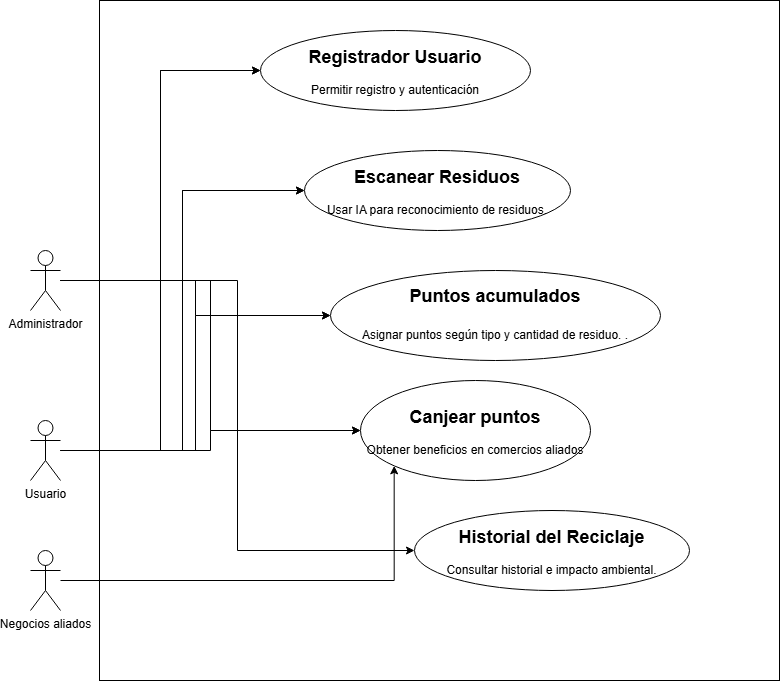

The diagram above was exported from draw.io. Its source (the exported page's mxGraphModel, read from the mxfile embedded in the PNG):
<mxGraphModel dx="1025" dy="464" grid="1" gridSize="10" guides="1" tooltips="1" connect="1" arrows="1" fold="1" page="1" pageScale="1" pageWidth="827" pageHeight="1169" math="0" shadow="0">
  <root>
    <mxCell id="0" />
    <mxCell id="1" parent="0" />
    <mxCell id="kurotlDFqufxWNQfSsLh-1" value="" style="whiteSpace=wrap;html=1;aspect=fixed;" parent="1" vertex="1">
      <mxGeometry x="99" y="140" width="680" height="680" as="geometry" />
    </mxCell>
    <mxCell id="WmnpUEgh6pX5VwA51qUz-13" style="edgeStyle=orthogonalEdgeStyle;rounded=0;orthogonalLoop=1;jettySize=auto;html=1;entryX=0;entryY=0.5;entryDx=0;entryDy=0;" edge="1" parent="1" source="kurotlDFqufxWNQfSsLh-2" target="WmnpUEgh6pX5VwA51qUz-3">
      <mxGeometry relative="1" as="geometry" />
    </mxCell>
    <mxCell id="WmnpUEgh6pX5VwA51qUz-14" style="edgeStyle=orthogonalEdgeStyle;rounded=0;orthogonalLoop=1;jettySize=auto;html=1;entryX=0;entryY=0.5;entryDx=0;entryDy=0;" edge="1" parent="1" source="kurotlDFqufxWNQfSsLh-2" target="WmnpUEgh6pX5VwA51qUz-4">
      <mxGeometry relative="1" as="geometry" />
    </mxCell>
    <mxCell id="WmnpUEgh6pX5VwA51qUz-15" style="edgeStyle=orthogonalEdgeStyle;rounded=0;orthogonalLoop=1;jettySize=auto;html=1;entryX=0;entryY=0.5;entryDx=0;entryDy=0;" edge="1" parent="1" source="kurotlDFqufxWNQfSsLh-2" target="WmnpUEgh6pX5VwA51qUz-5">
      <mxGeometry relative="1" as="geometry" />
    </mxCell>
    <mxCell id="WmnpUEgh6pX5VwA51qUz-16" style="edgeStyle=orthogonalEdgeStyle;rounded=0;orthogonalLoop=1;jettySize=auto;html=1;entryX=0;entryY=0.5;entryDx=0;entryDy=0;" edge="1" parent="1" source="kurotlDFqufxWNQfSsLh-2" target="WmnpUEgh6pX5VwA51qUz-6">
      <mxGeometry relative="1" as="geometry" />
    </mxCell>
    <mxCell id="WmnpUEgh6pX5VwA51qUz-17" style="edgeStyle=orthogonalEdgeStyle;rounded=0;orthogonalLoop=1;jettySize=auto;html=1;entryX=0;entryY=0.5;entryDx=0;entryDy=0;" edge="1" parent="1" source="kurotlDFqufxWNQfSsLh-2" target="WmnpUEgh6pX5VwA51qUz-7">
      <mxGeometry relative="1" as="geometry" />
    </mxCell>
    <mxCell id="kurotlDFqufxWNQfSsLh-2" value="&lt;font style=&quot;vertical-align: inherit;&quot;&gt;&lt;font style=&quot;vertical-align: inherit;&quot;&gt;Administrador&lt;/font&gt;&lt;/font&gt;" style="shape=umlActor;verticalLabelPosition=bottom;verticalAlign=top;html=1;outlineConnect=0;" parent="1" vertex="1">
      <mxGeometry x="30" y="390" width="30" height="60" as="geometry" />
    </mxCell>
    <mxCell id="WmnpUEgh6pX5VwA51qUz-8" style="edgeStyle=orthogonalEdgeStyle;rounded=0;orthogonalLoop=1;jettySize=auto;html=1;entryX=0;entryY=0.5;entryDx=0;entryDy=0;" edge="1" parent="1" source="kurotlDFqufxWNQfSsLh-3" target="WmnpUEgh6pX5VwA51qUz-3">
      <mxGeometry relative="1" as="geometry" />
    </mxCell>
    <mxCell id="WmnpUEgh6pX5VwA51qUz-10" style="edgeStyle=orthogonalEdgeStyle;rounded=0;orthogonalLoop=1;jettySize=auto;html=1;entryX=0;entryY=0.5;entryDx=0;entryDy=0;" edge="1" parent="1" source="kurotlDFqufxWNQfSsLh-3" target="WmnpUEgh6pX5VwA51qUz-4">
      <mxGeometry relative="1" as="geometry" />
    </mxCell>
    <mxCell id="WmnpUEgh6pX5VwA51qUz-11" style="edgeStyle=orthogonalEdgeStyle;rounded=0;orthogonalLoop=1;jettySize=auto;html=1;entryX=0;entryY=0.5;entryDx=0;entryDy=0;" edge="1" parent="1" source="kurotlDFqufxWNQfSsLh-3" target="WmnpUEgh6pX5VwA51qUz-5">
      <mxGeometry relative="1" as="geometry" />
    </mxCell>
    <mxCell id="WmnpUEgh6pX5VwA51qUz-12" style="edgeStyle=orthogonalEdgeStyle;rounded=0;orthogonalLoop=1;jettySize=auto;html=1;entryX=0;entryY=0.5;entryDx=0;entryDy=0;" edge="1" parent="1" source="kurotlDFqufxWNQfSsLh-3" target="WmnpUEgh6pX5VwA51qUz-6">
      <mxGeometry relative="1" as="geometry" />
    </mxCell>
    <mxCell id="kurotlDFqufxWNQfSsLh-3" value="&lt;font style=&quot;vertical-align: inherit;&quot;&gt;&lt;font style=&quot;vertical-align: inherit;&quot;&gt;Usuario&lt;/font&gt;&lt;/font&gt;" style="shape=umlActor;verticalLabelPosition=bottom;verticalAlign=top;html=1;outlineConnect=0;" parent="1" vertex="1">
      <mxGeometry x="30" y="560" width="30" height="60" as="geometry" />
    </mxCell>
    <mxCell id="WmnpUEgh6pX5VwA51qUz-3" value="&lt;h2 data-pm-slice=&quot;1 1 []&quot;&gt;&lt;font style=&quot;vertical-align: inherit;&quot;&gt;&lt;font style=&quot;vertical-align: inherit;&quot;&gt;Registrador Usuario&lt;/font&gt;&lt;/font&gt;&lt;/h2&gt;&lt;p&gt;&lt;font style=&quot;vertical-align: inherit;&quot;&gt;&lt;font style=&quot;vertical-align: inherit;&quot;&gt;Permitir registro y autenticación&lt;/font&gt;&lt;/font&gt;&lt;/p&gt;" style="ellipse;whiteSpace=wrap;html=1;" vertex="1" parent="1">
      <mxGeometry x="260" y="170" width="270" height="80" as="geometry" />
    </mxCell>
    <mxCell id="WmnpUEgh6pX5VwA51qUz-4" value="&lt;h2 data-pm-slice=&quot;1 1 []&quot;&gt;&lt;font style=&quot;vertical-align: inherit;&quot;&gt;&lt;font style=&quot;vertical-align: inherit;&quot;&gt;Escanear Residuos&lt;/font&gt;&lt;/font&gt;&lt;/h2&gt;&lt;p&gt;&lt;font style=&quot;vertical-align: inherit;&quot;&gt;&lt;font style=&quot;vertical-align: inherit;&quot;&gt;Usar IA para reconocimiento de residuos.&lt;/font&gt;&lt;/font&gt;&lt;/p&gt;" style="ellipse;whiteSpace=wrap;html=1;" vertex="1" parent="1">
      <mxGeometry x="304" y="290" width="266" height="80" as="geometry" />
    </mxCell>
    <mxCell id="WmnpUEgh6pX5VwA51qUz-5" value="&lt;h2 data-pm-slice=&quot;1 1 []&quot;&gt;&lt;font style=&quot;vertical-align: inherit;&quot;&gt;&lt;font style=&quot;vertical-align: inherit;&quot;&gt;Puntos acumulados&lt;/font&gt;&lt;/font&gt;&lt;/h2&gt;&lt;h2 data-pm-slice=&quot;1 1 []&quot;&gt;&lt;span style=&quot;background-color: transparent; color: light-dark(rgb(0, 0, 0), rgb(255, 255, 255)); font-size: 12px; font-weight: normal;&quot;&gt;&lt;font style=&quot;vertical-align: inherit;&quot;&gt;&lt;font style=&quot;vertical-align: inherit;&quot;&gt;Asignar puntos según tipo y cantidad de residuo. &lt;/font&gt;&lt;/font&gt;&lt;/span&gt;&lt;span style=&quot;background-color: transparent; color: light-dark(rgb(0, 0, 0), rgb(255, 255, 255)); font-size: 12px; font-weight: normal;&quot;&gt;&lt;font style=&quot;vertical-align: inherit;&quot;&gt;&lt;font style=&quot;vertical-align: inherit;&quot;&gt;.&lt;/font&gt;&lt;/font&gt;&lt;/span&gt;&lt;/h2&gt;" style="ellipse;whiteSpace=wrap;html=1;" vertex="1" parent="1">
      <mxGeometry x="330" y="410" width="330" height="90" as="geometry" />
    </mxCell>
    <mxCell id="WmnpUEgh6pX5VwA51qUz-6" value="&lt;h2 data-pm-slice=&quot;1 1 []&quot;&gt;&lt;font style=&quot;vertical-align: inherit;&quot;&gt;&lt;font style=&quot;vertical-align: inherit;&quot;&gt;Canjear puntos&lt;/font&gt;&lt;/font&gt;&lt;/h2&gt;&lt;p&gt;&lt;font style=&quot;vertical-align: inherit;&quot;&gt;&lt;font style=&quot;vertical-align: inherit;&quot;&gt;Obtener beneficios en comercios aliados&lt;/font&gt;&lt;/font&gt;&lt;/p&gt;" style="ellipse;whiteSpace=wrap;html=1;" vertex="1" parent="1">
      <mxGeometry x="360" y="520" width="230" height="100" as="geometry" />
    </mxCell>
    <mxCell id="WmnpUEgh6pX5VwA51qUz-7" value="&lt;h2 data-pm-slice=&quot;1 1 []&quot;&gt;&lt;font style=&quot;vertical-align: inherit;&quot;&gt;&lt;font style=&quot;vertical-align: inherit;&quot;&gt;Historial del Reciclaje&lt;/font&gt;&lt;/font&gt;&lt;/h2&gt;&lt;p&gt;&lt;font style=&quot;vertical-align: inherit;&quot;&gt;&lt;font style=&quot;vertical-align: inherit;&quot;&gt;Consultar historial e impacto ambiental.&lt;/font&gt;&lt;/font&gt;&lt;/p&gt;" style="ellipse;whiteSpace=wrap;html=1;" vertex="1" parent="1">
      <mxGeometry x="414" y="650" width="275" height="80" as="geometry" />
    </mxCell>
    <mxCell id="WmnpUEgh6pX5VwA51qUz-20" style="edgeStyle=orthogonalEdgeStyle;rounded=0;orthogonalLoop=1;jettySize=auto;html=1;entryX=0;entryY=1;entryDx=0;entryDy=0;" edge="1" parent="1" source="WmnpUEgh6pX5VwA51qUz-18" target="WmnpUEgh6pX5VwA51qUz-6">
      <mxGeometry relative="1" as="geometry" />
    </mxCell>
    <mxCell id="WmnpUEgh6pX5VwA51qUz-18" value="&lt;font style=&quot;vertical-align: inherit;&quot;&gt;&lt;font style=&quot;vertical-align: inherit;&quot;&gt;&lt;font style=&quot;vertical-align: inherit;&quot;&gt;&lt;font style=&quot;vertical-align: inherit;&quot;&gt;Negocios aliados&lt;/font&gt;&lt;/font&gt;&lt;/font&gt;&lt;/font&gt;" style="shape=umlActor;verticalLabelPosition=bottom;verticalAlign=top;html=1;outlineConnect=0;" vertex="1" parent="1">
      <mxGeometry x="30" y="690" width="30" height="60" as="geometry" />
    </mxCell>
  </root>
</mxGraphModel>